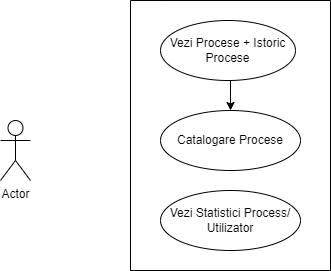

The diagram above was exported from draw.io. Its source (the exported page's mxGraphModel, read from the mxfile embedded in the PNG):
<mxGraphModel dx="942" dy="618" grid="1" gridSize="10" guides="1" tooltips="1" connect="1" arrows="1" fold="1" page="1" pageScale="1" pageWidth="850" pageHeight="1100" math="0" shadow="0">
  <root>
    <mxCell id="0" />
    <mxCell id="1" parent="0" />
    <mxCell id="pQy3bNbY8Mrcd13T6r0j-1" value="Actor" style="shape=umlActor;verticalLabelPosition=bottom;verticalAlign=top;html=1;outlineConnect=0;" parent="1" vertex="1">
      <mxGeometry x="140" y="160" width="30" height="60" as="geometry" />
    </mxCell>
    <mxCell id="pQy3bNbY8Mrcd13T6r0j-3" value="" style="swimlane;startSize=0;" parent="1" vertex="1">
      <mxGeometry x="270" y="40" width="200" height="270" as="geometry" />
    </mxCell>
    <mxCell id="pQy3bNbY8Mrcd13T6r0j-7" style="edgeStyle=orthogonalEdgeStyle;rounded=0;orthogonalLoop=1;jettySize=auto;html=1;exitX=0.5;exitY=1;exitDx=0;exitDy=0;entryX=0.5;entryY=0;entryDx=0;entryDy=0;" parent="pQy3bNbY8Mrcd13T6r0j-3" source="pQy3bNbY8Mrcd13T6r0j-5" target="pQy3bNbY8Mrcd13T6r0j-6" edge="1">
      <mxGeometry relative="1" as="geometry" />
    </mxCell>
    <mxCell id="pQy3bNbY8Mrcd13T6r0j-5" value="&lt;div&gt;Vezi Procese + Istoric Procese&lt;/div&gt;" style="ellipse;whiteSpace=wrap;html=1;" parent="pQy3bNbY8Mrcd13T6r0j-3" vertex="1">
      <mxGeometry x="30" y="20" width="135" height="60" as="geometry" />
    </mxCell>
    <mxCell id="pQy3bNbY8Mrcd13T6r0j-6" value="Catalogare Procese" style="ellipse;whiteSpace=wrap;html=1;" parent="pQy3bNbY8Mrcd13T6r0j-3" vertex="1">
      <mxGeometry x="30" y="110" width="140" height="60" as="geometry" />
    </mxCell>
    <mxCell id="pQy3bNbY8Mrcd13T6r0j-8" value="&lt;div&gt;Vezi Statistici Process/ Utilizator&lt;/div&gt;" style="ellipse;whiteSpace=wrap;html=1;" parent="pQy3bNbY8Mrcd13T6r0j-3" vertex="1">
      <mxGeometry x="30" y="190" width="140" height="60" as="geometry" />
    </mxCell>
  </root>
</mxGraphModel>